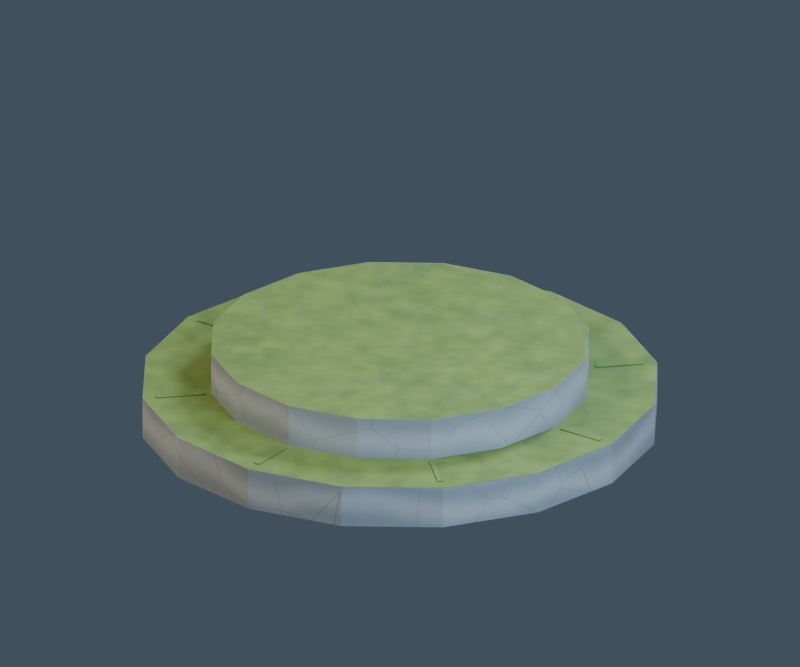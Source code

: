 # Source: observatory_altar.blend  (saved by Blender 5.2.45; exported with 4.5.12 LTS)
import bpy
from mathutils import Matrix  # noqa: F401  (used for matrix-valued properties, if any)

bpy.ops.wm.read_factory_settings(use_empty=True)
scene = bpy.context.scene
scene.name = 'observatory_altar_Production'

# ---- images (referenced by path relative to the original .blend; pixels are not part of the script)
import os
ASSET_DIR = os.environ.get("B2B_ASSET_DIR", "")  # directory of the original .blend (textures are referenced by path, not embedded)
HERE = os.path.dirname(os.path.abspath(__file__))  # packed textures are extracted next to this script under _unpacked/

def load_image(name, relpath, width, height, colorspace="sRGB"):
    """Load a texture the original file referenced (path relative to the .blend, or extracted next to this script)."""
    p = next((c for c in (os.path.join(HERE, relpath), os.path.join(ASSET_DIR, relpath)) if relpath and os.path.exists(c)), "")
    if p:
        img = bpy.data.images.load(p, check_existing=True)
        img.name = name
    else:  # same state as the original file: an image datablock whose file is absent (Cycles renders it pink)
        img = bpy.data.images.new(name, width, height)
        img.source = "FILE"
        img.filepath = "//" + (relpath or name)
    img.colorspace_settings.name = colorspace
    return img
img_observatory_altar_albedo = load_image('observatory_altar_albedo', '_unpacked/observatory_altar_albedo.3bb8d8fe.png', 1024, 1024, 'sRGB')
img_observatory_altar_normal = load_image('observatory_altar_normal', '_unpacked/observatory_altar_normal.b9dab5de.png', 1024, 1024, 'Non-Color')
img_observatory_altar_orm = load_image('observatory_altar_orm', '_unpacked/observatory_altar_orm.b45ee1a9.png', 1024, 1024, 'Non-Color')

# ---- materials (node trees are filled in below, after node groups)
mat_observatory_altar_painted_pbr = bpy.data.materials.new('observatory_altar_Painted_PBR')

# ---- node groups
ng_gltf_material_output = bpy.data.node_groups.new('glTF Material Output', 'ShaderNodeTree')
_s = ng_gltf_material_output.interface.new_socket(name='Occlusion', in_out='INPUT', socket_type='NodeSocketFloat')
_N = ng_gltf_material_output.nodes; _L = ng_gltf_material_output.links

# ---- material node trees
mat_observatory_altar_painted_pbr.use_nodes = True; mat_observatory_altar_painted_pbr.node_tree.nodes.clear()
_N = mat_observatory_altar_painted_pbr.node_tree.nodes; _L = mat_observatory_altar_painted_pbr.node_tree.links
n0 = _N.new('ShaderNodeOutputMaterial'); n0.name = '材质输出'; n0.location = (0, 0)
n1 = _N.new('ShaderNodeBsdfPrincipled'); n1.name = '原理化 BSDF'; n1.location = (0, 0)
n1.inputs[10].default_value = 0.005
n2 = _N.new('ShaderNodeTexImage'); n2.name = 'albedo'; n2.location = (0, 0)
n2.image = img_observatory_altar_albedo
n3 = _N.new('ShaderNodeTexImage'); n3.name = 'normal'; n3.location = (0, 0)
n3.image = img_observatory_altar_normal
n4 = _N.new('ShaderNodeTexImage'); n4.name = 'orm'; n4.location = (0, 0)
n4.image = img_observatory_altar_orm
n5 = _N.new('ShaderNodeNormalMap'); n5.name = '法线贴图'; n5.location = (0, 0)
n5.width = 160
n6 = _N.new('ShaderNodeSeparateColor'); n6.name = '分离颜色'; n6.location = (0, 0)
n7 = _N.new('ShaderNodeGroup'); n7.name = '群组'; n7.location = (0, 0)
n7.node_tree = ng_gltf_material_output
_L.new(n1.outputs[0], n0.inputs[0])
_L.new(n2.outputs[0], n1.inputs[0])
_L.new(n3.outputs[0], n5.inputs[1])
_L.new(n5.outputs[0], n1.inputs[5])
_L.new(n4.outputs[0], n6.inputs[0])
_L.new(n6.outputs[1], n1.inputs[2])
_L.new(n6.outputs[2], n1.inputs[1])
_L.new(n6.outputs[0], n7.inputs[0])
n0.is_active_output = True

# ---- world
world_observatory_altar_studio = bpy.data.worlds.new('observatory_altar_Studio'); scene.world = world_observatory_altar_studio
world_observatory_altar_studio.use_nodes = True; world_observatory_altar_studio.node_tree.nodes.clear()
_N = world_observatory_altar_studio.node_tree.nodes; _L = world_observatory_altar_studio.node_tree.links
n0 = _N.new('ShaderNodeBackground'); n0.name = '背景'; n0.location = (0, 0)
n0.inputs[0].default_value = (0.12, 0.17, 0.23, 1.0)
n0.inputs[1].default_value = 0.5
n1 = _N.new('ShaderNodeOutputWorld'); n1.name = '世界输出'; n1.location = (0, 0)
_L.new(n0.outputs[0], n1.inputs[0])
n1.is_active_output = True

# ---- cameras
cam_observatory_altar_camera = bpy.data.cameras.new('observatory_altar_Camera')
cam_observatory_altar_camera.type = 'ORTHO'
cam_observatory_altar_camera.ortho_scale = 4.6

# ---- lights
light_observatory_altar_key = bpy.data.lights.new('observatory_altar_Key', 'AREA')
light_observatory_altar_key.color = (1.0, 0.83, 0.6)
light_observatory_altar_key.energy = 1000.0
light_observatory_altar_key.size = 3.0
light_observatory_altar_fill = bpy.data.lights.new('observatory_altar_Fill', 'AREA')
light_observatory_altar_fill.color = (0.64, 0.8, 1.0)
light_observatory_altar_fill.energy = 700.0
light_observatory_altar_fill.size = 3.0
light_observatory_altar_rim = bpy.data.lights.new('observatory_altar_Rim', 'AREA')
light_observatory_altar_rim.color = (0.7, 0.83, 1.0)
light_observatory_altar_rim.energy = 900.0
light_observatory_altar_rim.size = 2.0

# ---- meshes
me_lowerstep = bpy.data.meshes.new('LowerStep')
me_lowerstep.from_pydata([(1.5, 0.0, 0.0), (1.386, 0.574, 0.0), (1.061, 1.061, 0.0), (0.574, 1.386, 0.0), (9.185e-17, 1.5, 0.0), (-0.574, 1.386, 0.0), (-1.061, 1.061, 0.0), (-1.386, 0.574, 0.0), (-1.5, 1.837e-16, 0.0), (-1.386, -0.574, 0.0), (-1.061, -1.061, 0.0), (-0.574, -1.386, 0.0), (-2.755e-16, -1.5, 0.0), (0.574, -1.386, 0.0), (1.061, -1.061, 0.0), (1.386, -0.574, 0.0), (1.5, 0.0, 0.25), (1.386, 0.574, 0.25), (1.061, 1.061, 0.25), (0.574, 1.386, 0.25), (9.185e-17, 1.5, 0.25), (-0.574, 1.386, 0.25), (-1.061, 1.061, 0.25), (-1.386, 0.574, 0.25), (-1.5, 1.837e-16, 0.25), (-1.386, -0.574, 0.25), (-1.061, -1.061, 0.25), (-0.574, -1.386, 0.25), (-2.755e-16, -1.5, 0.25), (0.574, -1.386, 0.25), (1.061, -1.061, 0.25), (1.386, -0.574, 0.25), (1.1, 0.0, 0.25), (1.016, 0.421, 0.25), (0.7778, 0.7778, 0.25), (0.421, 1.016, 0.25), (6.736e-17, 1.1, 0.25), (-0.421, 1.016, 0.25), (-0.7778, 0.7778, 0.25), (-1.016, 0.421, 0.25), (-1.1, 1.347e-16, 0.25), (-1.016, -0.421, 0.25), (-0.7778, -0.7778, 0.25), (-0.421, -1.016, 0.25), (-2.021e-16, -1.1, 0.25), (0.421, -1.016, 0.25), (0.7778, -0.7778, 0.25), (1.016, -0.421, 0.25), (1.1, 0.0, 0.5), (1.016, 0.421, 0.5), (0.7778, 0.7778, 0.5), (0.421, 1.016, 0.5), (6.736e-17, 1.1, 0.5), (-0.421, 1.016, 0.5), (-0.7778, 0.7778, 0.5), (-1.016, 0.421, 0.5), (-1.1, 1.347e-16, 0.5), (-1.016, -0.421, 0.5), (-0.7778, -0.7778, 0.5), (-0.421, -1.016, 0.5), (-2.021e-16, -1.1, 0.5), (0.421, -1.016, 0.5), (0.7778, -0.7778, 0.5), (1.016, -0.421, 0.5), (1.14, -0.0175, 0.249), (1.14, -0.0175, 0.257), (1.14, 0.0175, 0.249), (1.14, 0.0175, 0.257), (1.42, -0.0175, 0.249), (1.42, -0.0175, 0.257), (1.42, 0.0175, 0.249), (1.42, 0.0175, 0.257), (0.8185, 0.7937, 0.249), (0.8185, 0.7937, 0.257), (0.7937, 0.8185, 0.249), (0.7937, 0.8185, 0.257), (1.016, 0.9917, 0.249), (1.016, 0.9917, 0.257), (0.9917, 1.016, 0.249), (0.9917, 1.016, 0.257), (0.0175, 1.14, 0.249), (0.0175, 1.14, 0.257), (-0.0175, 1.14, 0.249), (-0.0175, 1.14, 0.257), (0.0175, 1.42, 0.249), (0.0175, 1.42, 0.257), (-0.0175, 1.42, 0.249), (-0.0175, 1.42, 0.257), (-0.7937, 0.8185, 0.249), (-0.7937, 0.8185, 0.257), (-0.8185, 0.7937, 0.249), (-0.8185, 0.7937, 0.257), (-0.9917, 1.016, 0.249), (-0.9917, 1.016, 0.257), (-1.016, 0.9917, 0.249), (-1.016, 0.9917, 0.257), (-1.14, 0.0175, 0.249), (-1.14, 0.0175, 0.257), (-1.14, -0.0175, 0.249), (-1.14, -0.0175, 0.257), (-1.42, 0.0175, 0.249), (-1.42, 0.0175, 0.257), (-1.42, -0.0175, 0.249), (-1.42, -0.0175, 0.257), (-0.8185, -0.7937, 0.249), (-0.8185, -0.7937, 0.257), (-0.7937, -0.8185, 0.249), (-0.7937, -0.8185, 0.257), (-1.016, -0.9917, 0.249), (-1.016, -0.9917, 0.257), (-0.9917, -1.016, 0.249), (-0.9917, -1.016, 0.257), (-0.0175, -1.14, 0.249), (-0.0175, -1.14, 0.257), (0.0175, -1.14, 0.249), (0.0175, -1.14, 0.257), (-0.0175, -1.42, 0.249), (-0.0175, -1.42, 0.257), (0.0175, -1.42, 0.249), (0.0175, -1.42, 0.257), (0.7937, -0.8185, 0.249), (0.7937, -0.8185, 0.257), (0.8185, -0.7937, 0.249), (0.8185, -0.7937, 0.257), (0.9917, -1.016, 0.249), (0.9917, -1.016, 0.257), (1.016, -0.9917, 0.249), (1.016, -0.9917, 0.257)], [], [(15, 14, 13, 12, 11, 10, 9, 8, 7, 6, 5, 4, 3, 2, 1, 0), (16, 17, 18, 19, 20, 21, 22, 23, 24, 25, 26, 27, 28, 29, 30, 31), (0, 1, 17, 16), (1, 2, 18, 17), (2, 3, 19, 18), (3, 4, 20, 19), (4, 5, 21, 20), (5, 6, 22, 21), (6, 7, 23, 22), (7, 8, 24, 23), (8, 9, 25, 24), (9, 10, 26, 25), (10, 11, 27, 26), (11, 12, 28, 27), (12, 13, 29, 28), (13, 14, 30, 29), (14, 15, 31, 30), (15, 0, 16, 31), (47, 46, 45, 44, 43, 42, 41, 40, 39, 38, 37, 36, 35, 34, 33, 32), (48, 49, 50, 51, 52, 53, 54, 55, 56, 57, 58, 59, 60, 61, 62, 63), (32, 33, 49, 48), (33, 34, 50, 49), (34, 35, 51, 50), (35, 36, 52, 51), (36, 37, 53, 52), (37, 38, 54, 53), (38, 39, 55, 54), (39, 40, 56, 55), (40, 41, 57, 56), (41, 42, 58, 57), (42, 43, 59, 58), (43, 44, 60, 59), (44, 45, 61, 60), (45, 46, 62, 61), (46, 47, 63, 62), (47, 32, 48, 63), (64, 65, 67, 66), (66, 67, 71, 70), (70, 71, 69, 68), (68, 69, 65, 64), (66, 70, 68, 64), (71, 67, 65, 69), (72, 73, 75, 74), (74, 75, 79, 78), (78, 79, 77, 76), (76, 77, 73, 72), (74, 78, 76, 72), (79, 75, 73, 77), (80, 81, 83, 82), (82, 83, 87, 86), (86, 87, 85, 84), (84, 85, 81, 80), (82, 86, 84, 80), (87, 83, 81, 85), (88, 89, 91, 90), (90, 91, 95, 94), (94, 95, 93, 92), (92, 93, 89, 88), (90, 94, 92, 88), (95, 91, 89, 93), (96, 97, 99, 98), (98, 99, 103, 102), (102, 103, 101, 100), (100, 101, 97, 96), (98, 102, 100, 96), (103, 99, 97, 101), (104, 105, 107, 106), (106, 107, 111, 110), (110, 111, 109, 108), (108, 109, 105, 104), (106, 110, 108, 104), (111, 107, 105, 109), (112, 113, 115, 114), (114, 115, 119, 118), (118, 119, 117, 116), (116, 117, 113, 112), (114, 118, 116, 112), (119, 115, 113, 117), (120, 121, 123, 122), (122, 123, 127, 126), (126, 127, 125, 124), (124, 125, 121, 120), (122, 126, 124, 120), (127, 123, 121, 125)])
_uv = me_lowerstep.uv_layers.new(name='UV贴图')
_uv.uv.foreach_set('vector', [0.1101, 0.04018, 0.2014, 0.002341, 0.3003, 0.002341, 0.3916, 0.04018, 0.4615, 0.1101, 0.4994, 0.2014, 0.4994, 0.3003, 0.4615, 0.3916, 0.3916, 0.4615, 0.3003, 0.4994, 0.2014, 0.4994, 0.1101, 0.4615, 0.04018, 0.3916, 0.002341, 0.3003, 0.002341, 0.2014, 0.04018, 0.1101, 0.8167, 0.4664, 0.8545, 0.5578, 0.8545, 0.6566, 0.8167, 0.748, 0.7468, 0.8179, 0.6554, 0.8557, 0.5566, 0.8557, 0.4652, 0.8179, 0.3953, 0.748, 0.3575, 0.6566, 0.3575, 0.5578, 0.3953, 0.4664, 0.4652, 0.3965, 0.5566, 0.3587, 0.6554, 0.3587, 0.7468, 0.3965, 0.9503, 0.3402, 0.9503, 0.4421, 0.9059, 0.4421, 0.9059, 0.3402, 0.9503, 0.4421, 0.9503, 0.5285, 0.9059, 0.5285, 0.9059, 0.4421, 0.9018, 0.3096, 0.9018, 0.3959, 0.8574, 0.3959, 0.8574, 0.3096, 0.9018, 0.3959, 0.9018, 0.4978, 0.8574, 0.4978, 0.8574, 0.3959, 0.9018, 0.4978, 0.9018, 0.5997, 0.8574, 0.5997, 0.8574, 0.4978, 0.9018, 0.5997, 0.9018, 0.686, 0.8574, 0.686, 0.8574, 0.5997, 0.9503, 0.5338, 0.9503, 0.6202, 0.9059, 0.6202, 0.9059, 0.5338, 0.9503, 0.6202, 0.9503, 0.722, 0.9059, 0.722, 0.9059, 0.6202, 0.9503, 0.722, 0.9503, 0.8239, 0.9059, 0.8239, 0.9059, 0.722, 0.9503, 0.8239, 0.9503, 0.9103, 0.9059, 0.9103, 0.9059, 0.8239, 0.3096, 0.8598, 0.3959, 0.8598, 0.3959, 0.9042, 0.3096, 0.9042, 0.3959, 0.8598, 0.4978, 0.8598, 0.4978, 0.9042, 0.3959, 0.9042, 0.4978, 0.8598, 0.5997, 0.8598, 0.5997, 0.9042, 0.4978, 0.9042, 0.5997, 0.8598, 0.686, 0.8598, 0.686, 0.9042, 0.5997, 0.9042, 0.9503, 0.152, 0.9503, 0.2384, 0.9059, 0.2384, 0.9059, 0.152, 0.9503, 0.2384, 0.9503, 0.3402, 0.9059, 0.3402, 0.9059, 0.2384, 0.824, 0.0293, 0.8753, 0.08057, 0.903, 0.1476, 0.903, 0.2201, 0.8753, 0.287, 0.824, 0.3383, 0.757, 0.366, 0.6845, 0.366, 0.6175, 0.3383, 0.5663, 0.287, 0.5385, 0.2201, 0.5385, 0.1476, 0.5663, 0.08057, 0.6175, 0.0293, 0.6845, 0.001555, 0.757, 0.001555, 0.2201, 0.9054, 0.1476, 0.9054, 0.08057, 0.8777, 0.0293, 0.8264, 0.001555, 0.7594, 0.001555, 0.6869, 0.0293, 0.6199, 0.08057, 0.5687, 0.1476, 0.5409, 0.2201, 0.5409, 0.287, 0.5687, 0.3383, 0.6199, 0.366, 0.6869, 0.366, 0.7594, 0.3383, 0.8264, 0.287, 0.8777, 0.3626, 0.9083, 0.4373, 0.9083, 0.4373, 0.9527, 0.3626, 0.9527, 0.4373, 0.9083, 0.5006, 0.9083, 0.5006, 0.9527, 0.4373, 0.9527, 0.9988, 0.002717, 0.9988, 0.06605, 0.9544, 0.06605, 0.9544, 0.002717, 0.9988, 0.06605, 0.9988, 0.1407, 0.9544, 0.1407, 0.9544, 0.06605, 0.9988, 0.1407, 0.9988, 0.2154, 0.9544, 0.2154, 0.9544, 0.1407, 0.9988, 0.2154, 0.9988, 0.2788, 0.9544, 0.2788, 0.9544, 0.2154, 0.8897, 0.6888, 0.8897, 0.7521, 0.8453, 0.7521, 0.8453, 0.6888, 0.8897, 0.7521, 0.8897, 0.8268, 0.8453, 0.8268, 0.8453, 0.7521, 0.8897, 0.8268, 0.8897, 0.9015, 0.8453, 0.9015, 0.8453, 0.8268, 0.8897, 0.9015, 0.8897, 0.9648, 0.8453, 0.9648, 0.8453, 0.9015, 0.5057, 0.9083, 0.5691, 0.9083, 0.5691, 0.9527, 0.5057, 0.9527, 0.5691, 0.9083, 0.6438, 0.9083, 0.6438, 0.9527, 0.5691, 0.9527, 0.6438, 0.9083, 0.7185, 0.9083, 0.7185, 0.9527, 0.6438, 0.9527, 0.7185, 0.9083, 0.7818, 0.9083, 0.7818, 0.9527, 0.7185, 0.9527, 0.2245, 0.9083, 0.2879, 0.9083, 0.2879, 0.9527, 0.2245, 0.9527, 0.2879, 0.9083, 0.3626, 0.9083, 0.3626, 0.9527, 0.2879, 0.9527, 0.06303, 0.007273, 0.06168, 0.007273, 0.06168, 0.00136, 0.06303, 0.00136, 0.1406, 0.02047, 0.1406, 0.02182, 0.0933, 0.02182, 0.0933, 0.02047, 0.06545, 0.07757, 0.0641, 0.07757, 0.0641, 0.07166, 0.06545, 0.07166, 0.02182, 0.1454, 0.02047, 0.1454, 0.02047, 0.09815, 0.02182, 0.09815, 0.08727, 0.003609, 0.08727, 0.05091, 0.08136, 0.05091, 0.08136, 0.003609, 0.07757, 0.003609, 0.07757, 0.05091, 0.07166, 0.05091, 0.07166, 0.003609, 0.09598, 0.02506, 0.09598, 0.02667, 0.09101, 0.02667, 0.09101, 0.02506, 0.4024, 0.02263, 0.4024, 0.02424, 0.3626, 0.02424, 0.3626, 0.02263, 0.09212, 0.04848, 0.09051, 0.04848, 0.09051, 0.04351, 0.09212, 0.04351, 0.1358, 0.02506, 0.1358, 0.02667, 0.09598, 0.02667, 0.09598, 0.02506, 0.007273, 0.006033, 0.007273, 0.05333, 0.00136, 0.05333, 0.00136, 0.006033, 0.1406, 0.007272, 0.0933, 0.007272, 0.0933, 0.00136, 0.1406, 0.00136, 0.05576, 0.06788, 0.0544, 0.06788, 0.0544, 0.06196, 0.05576, 0.06196, 0.004848, 0.3636, 0.003497, 0.3636, 0.003497, 0.3163, 0.004848, 0.3163, 0.06788, 0.007273, 0.06653, 0.007273, 0.06653, 0.00136, 0.06788, 0.00136, 0.3879, 0.01319, 0.3879, 0.01454, 0.3406, 0.01454, 0.3406, 0.01319, 0.01697, 0.006033, 0.01697, 0.05333, 0.01106, 0.05333, 0.01106, 0.006033, 0.05091, 0.08242, 0.003608, 0.08242, 0.003608, 0.07651, 0.05091, 0.07651, 0.01939, 0.3976, 0.01779, 0.3976, 0.01779, 0.3926, 0.01939, 0.3926, 0.01939, 0.3926, 0.01779, 0.3926, 0.01779, 0.3528, 0.01939, 0.3528, 0.09697, 0.03636, 0.09536, 0.03636, 0.09536, 0.03139, 0.09697, 0.03139, 0.004848, 0.4121, 0.003241, 0.4121, 0.003241, 0.3723, 0.004848, 0.3723, 0.02667, 0.006033, 0.02667, 0.05333, 0.02075, 0.05333, 0.02075, 0.006033, 0.1406, 0.01697, 0.0933, 0.01697, 0.0933, 0.01106, 0.1406, 0.01106, 0.05198, 0.00136, 0.05333, 0.00136, 0.05333, 0.007272, 0.05198, 0.007272, 0.3636, 0.003497, 0.3636, 0.004848, 0.3163, 0.004848, 0.3163, 0.003497, 0.0703, 0.07272, 0.06895, 0.07272, 0.06895, 0.06681, 0.0703, 0.06681, 0.009697, 0.3733, 0.008345, 0.3733, 0.008345, 0.326, 0.009697, 0.326, 0.03636, 0.006033, 0.03636, 0.05333, 0.03045, 0.05333, 0.03045, 0.006033, 0.003609, 0.08621, 0.05091, 0.08621, 0.05091, 0.09212, 0.003609, 0.09212, 0.04109, 0.06303, 0.04109, 0.06142, 0.04606, 0.06142, 0.04606, 0.06303, 0.3976, 0.01779, 0.3976, 0.01939, 0.3578, 0.01939, 0.3578, 0.01779, 0.3578, 0.01779, 0.3578, 0.01939, 0.3528, 0.01939, 0.3528, 0.01779, 0.001313, 0.06303, 0.001313, 0.06142, 0.04109, 0.06142, 0.04109, 0.06303, 0.04984, 0.05818, 0.04984, 0.01088, 0.05576, 0.01088, 0.05576, 0.05818, 0.007273, 0.09815, 0.007273, 0.1454, 0.00136, 0.1454, 0.00136, 0.09815, 0.07757, 0.0606, 0.07622, 0.0606, 0.07622, 0.05469, 0.07757, 0.05469, 0.3733, 0.008345, 0.3733, 0.009697, 0.326, 0.009697, 0.326, 0.008345, 0.0606, 0.08242, 0.05925, 0.08242, 0.05925, 0.07651, 0.0606, 0.07651, 0.01319, 0.3357, 0.01454, 0.3357, 0.01454, 0.383, 0.01319, 0.383, 0.05954, 0.06788, 0.05954, 0.02058, 0.06545, 0.02058, 0.06545, 0.06788, 0.04606, 0.006033, 0.04606, 0.05333, 0.04015, 0.05333, 0.04015, 0.006033, 0.09212, 0.03636, 0.09051, 0.03636, 0.09051, 0.03139, 0.09212, 0.03139, 0.02424, 0.4073, 0.02263, 0.4073, 0.02263, 0.3675, 0.02424, 0.3675, 0.02424, 0.3675, 0.02263, 0.3675, 0.02263, 0.3625, 0.02424, 0.3625, 0.02506, 0.09598, 0.02667, 0.09598, 0.02667, 0.1358, 0.02506, 0.1358, 0.05091, 0.07272, 0.003608, 0.07272, 0.003608, 0.06681, 0.05091, 0.06681, 0.01697, 0.09815, 0.01697, 0.1454, 0.01106, 0.1454, 0.01106, 0.09815])
me_lowerstep.materials.append(mat_observatory_altar_painted_pbr)
me_lowerstep.update()

# ---- objects
ob_observatory_altar_mesh = bpy.data.objects.new('observatory_altar_Mesh', me_lowerstep)
ob_observatory_altar_key = bpy.data.objects.new('observatory_altar_Key', light_observatory_altar_key)
ob_observatory_altar_fill = bpy.data.objects.new('observatory_altar_Fill', light_observatory_altar_fill)
ob_observatory_altar_rim = bpy.data.objects.new('observatory_altar_Rim', light_observatory_altar_rim)
ob_observatory_altar_camera = bpy.data.objects.new('observatory_altar_Camera', cam_observatory_altar_camera)

# ---- transforms, parenting, visibility, modifiers, constraints
ob_observatory_altar_mesh.location = (0.0, 0.0, 0.0)
_m = ob_observatory_altar_mesh.modifiers.new('Stable_Tangent_Triangles', 'TRIANGULATE')
ob_observatory_altar_key.location = (-4.0, -5.0, 7.0)
ob_observatory_altar_key.rotation_euler = (0.7741, -1.395e-08, -0.6747)
ob_observatory_altar_fill.location = (5.0, -2.0, 4.0)
ob_observatory_altar_fill.rotation_euler = (0.988, 4.476e-08, 1.19)
ob_observatory_altar_rim.location = (1.0, 5.0, 6.0)
ob_observatory_altar_rim.rotation_euler = (0.7431, -6.643e-08, 2.944)
ob_observatory_altar_camera.location = (5.0, -7.0, 4.5)
ob_observatory_altar_camera.rotation_euler = (1.14, 2.302e-08, 0.6202)

# ---- collection membership
scene.collection.objects.link(ob_observatory_altar_mesh)
scene.collection.objects.link(ob_observatory_altar_key)
scene.collection.objects.link(ob_observatory_altar_fill)
scene.collection.objects.link(ob_observatory_altar_rim)
scene.collection.objects.link(ob_observatory_altar_camera)

# ---- scene / render settings (as saved in the file)
scene.camera = ob_observatory_altar_camera
scene.frame_start = 1; scene.frame_end = 250; scene.frame_set(1)
scene.render.engine = 'CYCLES'
scene.render.image_settings.exr_codec = 'NONE'
scene.render.resolution_x = 1200
scene.render.resolution_y = 1000
scene.render.use_bake_clear = False
scene.render.bake_margin = 0
scene.render.bake_bias = 0.0
scene.render.bake_samples = 0
scene.render.simplify_subdivision_render = 0
scene.render.simplify_child_particles_render = 0.0
scene.render.compositor_device = 'GPU'
scene.cycles.samples = 40
scene.eevee.use_volume_custom_range = False
scene.eevee.gtao_distance = 0.0
scene.eevee.use_fast_gi = False
scene.eevee.fast_gi_thickness_near = 0.1
scene.eevee.fast_gi_thickness_far = 0.0
scene.eevee.ray_tracing_options.screen_trace_thickness = 0.1
bpy.context.view_layer.update()
